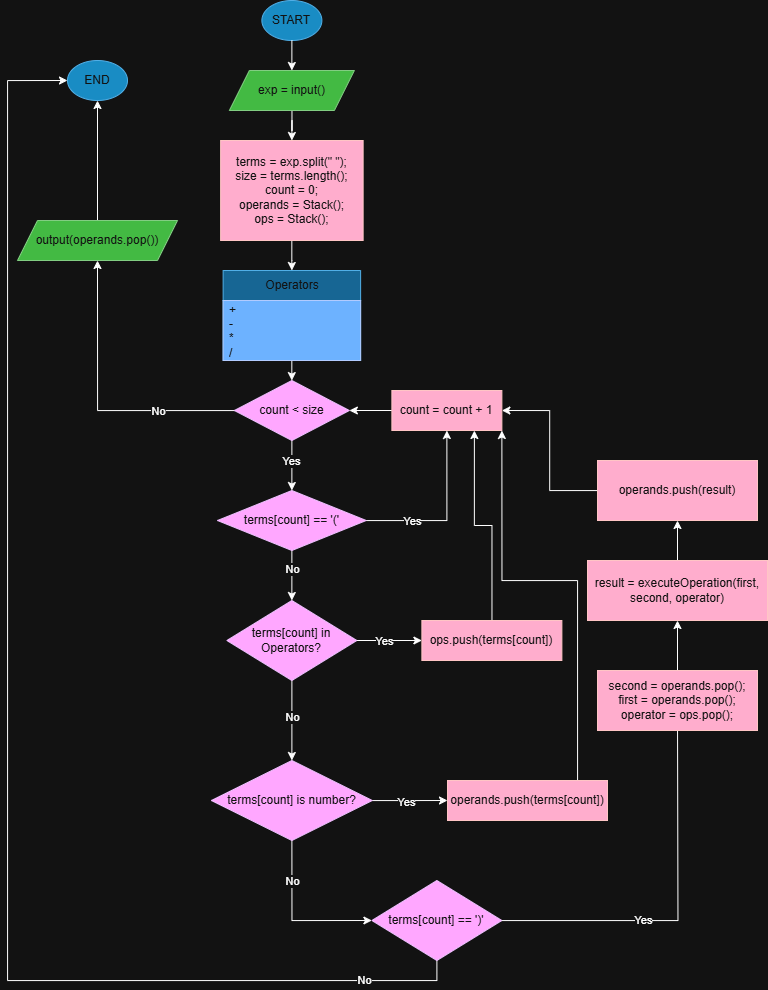

The diagram above was exported from draw.io. Its source (the exported page's mxGraphModel, read from the mxfile embedded in the PNG):
<mxGraphModel dx="1847" dy="2177" grid="1" gridSize="10" guides="1" tooltips="1" connect="1" arrows="1" fold="1" page="1" pageScale="1" pageWidth="827" pageHeight="1169" math="0" shadow="0">
  <root>
    <mxCell id="0" />
    <mxCell id="1" parent="0" />
    <mxCell id="zkFB0tqRuuA-b0J6QIPF-1" value="START" style="ellipse;whiteSpace=wrap;html=1;fillColor=#1ba1e2;fontColor=#ffffff;strokeColor=#006EAF;" parent="1" vertex="1">
      <mxGeometry x="264.38" y="-260" width="60" height="40" as="geometry" />
    </mxCell>
    <mxCell id="zkFB0tqRuuA-b0J6QIPF-2" value="" style="endArrow=classic;html=1;rounded=0;exitX=0.5;exitY=1;exitDx=0;exitDy=0;" parent="1" source="zkFB0tqRuuA-b0J6QIPF-1" edge="1">
      <mxGeometry width="50" height="50" relative="1" as="geometry">
        <mxPoint x="304.38" y="-40" as="sourcePoint" />
        <mxPoint x="294.38" y="-190" as="targetPoint" />
      </mxGeometry>
    </mxCell>
    <mxCell id="zkFB0tqRuuA-b0J6QIPF-7" style="edgeStyle=orthogonalEdgeStyle;rounded=0;orthogonalLoop=1;jettySize=auto;html=1;entryX=0.5;entryY=0;entryDx=0;entryDy=0;" parent="1" source="zkFB0tqRuuA-b0J6QIPF-3" target="zkFB0tqRuuA-b0J6QIPF-8" edge="1">
      <mxGeometry relative="1" as="geometry">
        <mxPoint x="294.38" y="-125" as="targetPoint" />
      </mxGeometry>
    </mxCell>
    <mxCell id="zkFB0tqRuuA-b0J6QIPF-3" value="exp = input()" style="shape=parallelogram;perimeter=parallelogramPerimeter;whiteSpace=wrap;html=1;fixedSize=1;fillColor=#008a00;fontColor=#ffffff;strokeColor=#005700;" parent="1" vertex="1">
      <mxGeometry x="231.88" y="-190" width="125" height="40" as="geometry" />
    </mxCell>
    <mxCell id="zkFB0tqRuuA-b0J6QIPF-27" style="edgeStyle=orthogonalEdgeStyle;rounded=0;orthogonalLoop=1;jettySize=auto;html=1;entryX=0.5;entryY=0;entryDx=0;entryDy=0;" parent="1" source="zkFB0tqRuuA-b0J6QIPF-8" target="zkFB0tqRuuA-b0J6QIPF-20" edge="1">
      <mxGeometry relative="1" as="geometry" />
    </mxCell>
    <mxCell id="zkFB0tqRuuA-b0J6QIPF-8" value="terms = exp.split(&quot; &quot;);&lt;div&gt;size = terms.length();&lt;/div&gt;&lt;div&gt;count = 0;&lt;/div&gt;&lt;div&gt;operands = Stack();&lt;/div&gt;&lt;div&gt;ops = Stack();&lt;/div&gt;" style="rounded=0;whiteSpace=wrap;html=1;fillColor=#a20025;fontColor=#ffffff;strokeColor=#6F0000;" parent="1" vertex="1">
      <mxGeometry x="223.13" y="-120" width="142.5" height="100" as="geometry" />
    </mxCell>
    <mxCell id="zkFB0tqRuuA-b0J6QIPF-29" style="edgeStyle=orthogonalEdgeStyle;rounded=0;orthogonalLoop=1;jettySize=auto;html=1;entryX=0.5;entryY=0;entryDx=0;entryDy=0;" parent="1" source="zkFB0tqRuuA-b0J6QIPF-10" target="zkFB0tqRuuA-b0J6QIPF-16" edge="1">
      <mxGeometry relative="1" as="geometry" />
    </mxCell>
    <mxCell id="zkFB0tqRuuA-b0J6QIPF-36" value="No" style="edgeLabel;html=1;align=center;verticalAlign=middle;resizable=0;points=[];" parent="zkFB0tqRuuA-b0J6QIPF-29" vertex="1" connectable="0">
      <mxGeometry x="-0.5877" y="-2" relative="1" as="geometry">
        <mxPoint x="2" y="10" as="offset" />
      </mxGeometry>
    </mxCell>
    <mxCell id="OeHbgK3cNh9KCJ2rROcA-19" value="Yes" style="edgeLabel;html=1;align=center;verticalAlign=middle;resizable=0;points=[];" vertex="1" connectable="0" parent="zkFB0tqRuuA-b0J6QIPF-29">
      <mxGeometry x="-0.2218" y="-1" relative="1" as="geometry">
        <mxPoint as="offset" />
      </mxGeometry>
    </mxCell>
    <mxCell id="OeHbgK3cNh9KCJ2rROcA-12" style="edgeStyle=orthogonalEdgeStyle;rounded=0;orthogonalLoop=1;jettySize=auto;html=1;entryX=0.5;entryY=1;entryDx=0;entryDy=0;" edge="1" parent="1" source="zkFB0tqRuuA-b0J6QIPF-10" target="OeHbgK3cNh9KCJ2rROcA-14">
      <mxGeometry relative="1" as="geometry">
        <mxPoint x="80" as="targetPoint" />
      </mxGeometry>
    </mxCell>
    <mxCell id="OeHbgK3cNh9KCJ2rROcA-18" value="No" style="edgeLabel;html=1;align=center;verticalAlign=middle;resizable=0;points=[];" vertex="1" connectable="0" parent="OeHbgK3cNh9KCJ2rROcA-12">
      <mxGeometry x="-0.3316" y="2" relative="1" as="geometry">
        <mxPoint x="19" y="-2" as="offset" />
      </mxGeometry>
    </mxCell>
    <mxCell id="zkFB0tqRuuA-b0J6QIPF-10" value="count &amp;lt; size" style="rhombus;whiteSpace=wrap;html=1;fillColor=#6a00ff;fontColor=#ffffff;strokeColor=#3700CC;" parent="1" vertex="1">
      <mxGeometry x="236.88" y="120" width="115" height="60" as="geometry" />
    </mxCell>
    <mxCell id="zkFB0tqRuuA-b0J6QIPF-31" style="edgeStyle=orthogonalEdgeStyle;rounded=0;orthogonalLoop=1;jettySize=auto;html=1;entryX=0.5;entryY=1;entryDx=0;entryDy=0;" parent="1" source="zkFB0tqRuuA-b0J6QIPF-16" target="zkFB0tqRuuA-b0J6QIPF-30" edge="1">
      <mxGeometry relative="1" as="geometry" />
    </mxCell>
    <mxCell id="zkFB0tqRuuA-b0J6QIPF-35" value="Yes" style="edgeLabel;html=1;align=center;verticalAlign=middle;resizable=0;points=[];" parent="zkFB0tqRuuA-b0J6QIPF-31" vertex="1" connectable="0">
      <mxGeometry x="-0.1848" y="-1" relative="1" as="geometry">
        <mxPoint x="-24" y="-1" as="offset" />
      </mxGeometry>
    </mxCell>
    <mxCell id="zkFB0tqRuuA-b0J6QIPF-42" style="edgeStyle=orthogonalEdgeStyle;rounded=0;orthogonalLoop=1;jettySize=auto;html=1;entryX=0.5;entryY=0;entryDx=0;entryDy=0;" parent="1" source="zkFB0tqRuuA-b0J6QIPF-16" target="zkFB0tqRuuA-b0J6QIPF-38" edge="1">
      <mxGeometry relative="1" as="geometry" />
    </mxCell>
    <mxCell id="zkFB0tqRuuA-b0J6QIPF-49" value="No" style="edgeLabel;html=1;align=center;verticalAlign=middle;resizable=0;points=[];" parent="zkFB0tqRuuA-b0J6QIPF-42" vertex="1" connectable="0">
      <mxGeometry x="-0.2618" relative="1" as="geometry">
        <mxPoint as="offset" />
      </mxGeometry>
    </mxCell>
    <mxCell id="zkFB0tqRuuA-b0J6QIPF-16" value="terms[count] == '('" style="rhombus;whiteSpace=wrap;html=1;fillColor=#6a00ff;fontColor=#ffffff;strokeColor=#3700CC;" parent="1" vertex="1">
      <mxGeometry x="220" y="230" width="148.75" height="60" as="geometry" />
    </mxCell>
    <mxCell id="zkFB0tqRuuA-b0J6QIPF-28" style="edgeStyle=orthogonalEdgeStyle;rounded=0;orthogonalLoop=1;jettySize=auto;html=1;entryX=0.5;entryY=0;entryDx=0;entryDy=0;" parent="1" source="zkFB0tqRuuA-b0J6QIPF-20" target="zkFB0tqRuuA-b0J6QIPF-10" edge="1">
      <mxGeometry relative="1" as="geometry" />
    </mxCell>
    <mxCell id="zkFB0tqRuuA-b0J6QIPF-20" value="Operators" style="swimlane;fontStyle=0;childLayout=stackLayout;horizontal=1;startSize=30;horizontalStack=0;resizeParent=1;resizeParentMax=0;resizeLast=0;collapsible=1;marginBottom=0;whiteSpace=wrap;html=1;fillColor=light-dark(#1BA1E2,#176694);fontColor=#ffffff;strokeColor=#006EAF;" parent="1" vertex="1">
      <mxGeometry x="225.62" y="10" width="137.5" height="90" as="geometry">
        <mxRectangle x="291.25" y="495" width="90" height="30" as="alternateBounds" />
      </mxGeometry>
    </mxCell>
    <mxCell id="zkFB0tqRuuA-b0J6QIPF-21" value="+&lt;div&gt;-&lt;/div&gt;&lt;div&gt;*&lt;/div&gt;&lt;div&gt;/&lt;/div&gt;" style="text;strokeColor=#001DBC;fillColor=#0050ef;align=left;verticalAlign=middle;spacingLeft=4;spacingRight=4;overflow=hidden;points=[[0,0.5],[1,0.5]];portConstraint=eastwest;rotatable=0;whiteSpace=wrap;html=1;fontColor=#ffffff;" parent="zkFB0tqRuuA-b0J6QIPF-20" vertex="1">
      <mxGeometry y="30" width="137.5" height="60" as="geometry" />
    </mxCell>
    <mxCell id="zkFB0tqRuuA-b0J6QIPF-34" style="edgeStyle=orthogonalEdgeStyle;rounded=0;orthogonalLoop=1;jettySize=auto;html=1;entryX=1;entryY=0.5;entryDx=0;entryDy=0;" parent="1" source="zkFB0tqRuuA-b0J6QIPF-30" target="zkFB0tqRuuA-b0J6QIPF-10" edge="1">
      <mxGeometry relative="1" as="geometry" />
    </mxCell>
    <mxCell id="zkFB0tqRuuA-b0J6QIPF-30" value="count = count + 1" style="rounded=0;whiteSpace=wrap;html=1;fillColor=#a20025;fontColor=#ffffff;strokeColor=#6F0000;" parent="1" vertex="1">
      <mxGeometry x="394.38" y="130" width="110" height="40" as="geometry" />
    </mxCell>
    <mxCell id="zkFB0tqRuuA-b0J6QIPF-43" style="edgeStyle=orthogonalEdgeStyle;rounded=0;orthogonalLoop=1;jettySize=auto;html=1;entryX=0;entryY=0.5;entryDx=0;entryDy=0;" parent="1" source="zkFB0tqRuuA-b0J6QIPF-38" target="zkFB0tqRuuA-b0J6QIPF-44" edge="1">
      <mxGeometry relative="1" as="geometry">
        <mxPoint x="414.38" y="380" as="targetPoint" />
      </mxGeometry>
    </mxCell>
    <mxCell id="zkFB0tqRuuA-b0J6QIPF-48" value="Yes" style="edgeLabel;html=1;align=center;verticalAlign=middle;resizable=0;points=[];" parent="zkFB0tqRuuA-b0J6QIPF-43" vertex="1" connectable="0">
      <mxGeometry x="-0.1718" y="2" relative="1" as="geometry">
        <mxPoint y="2" as="offset" />
      </mxGeometry>
    </mxCell>
    <mxCell id="OeHbgK3cNh9KCJ2rROcA-21" style="edgeStyle=orthogonalEdgeStyle;rounded=0;orthogonalLoop=1;jettySize=auto;html=1;entryX=0.5;entryY=0;entryDx=0;entryDy=0;" edge="1" parent="1" source="zkFB0tqRuuA-b0J6QIPF-38" target="OeHbgK3cNh9KCJ2rROcA-23">
      <mxGeometry relative="1" as="geometry">
        <mxPoint x="294.3699999999999" y="490" as="targetPoint" />
      </mxGeometry>
    </mxCell>
    <mxCell id="OeHbgK3cNh9KCJ2rROcA-24" value="No" style="edgeLabel;html=1;align=center;verticalAlign=middle;resizable=0;points=[];" vertex="1" connectable="0" parent="OeHbgK3cNh9KCJ2rROcA-21">
      <mxGeometry x="-0.1065" y="-2" relative="1" as="geometry">
        <mxPoint x="2" as="offset" />
      </mxGeometry>
    </mxCell>
    <mxCell id="zkFB0tqRuuA-b0J6QIPF-38" value="terms[count] in Operators?" style="rhombus;whiteSpace=wrap;html=1;fillColor=#6a00ff;fontColor=#ffffff;strokeColor=#3700CC;" parent="1" vertex="1">
      <mxGeometry x="229.37" y="340" width="130" height="80" as="geometry" />
    </mxCell>
    <mxCell id="zkFB0tqRuuA-b0J6QIPF-46" style="edgeStyle=orthogonalEdgeStyle;rounded=0;orthogonalLoop=1;jettySize=auto;html=1;entryX=0.75;entryY=1;entryDx=0;entryDy=0;" parent="1" source="zkFB0tqRuuA-b0J6QIPF-44" target="zkFB0tqRuuA-b0J6QIPF-30" edge="1">
      <mxGeometry relative="1" as="geometry" />
    </mxCell>
    <mxCell id="zkFB0tqRuuA-b0J6QIPF-44" value="ops.push(terms[count])" style="rounded=0;whiteSpace=wrap;html=1;fillColor=#a20025;fontColor=#ffffff;strokeColor=#6F0000;" parent="1" vertex="1">
      <mxGeometry x="424.38" y="360" width="140" height="40" as="geometry" />
    </mxCell>
    <mxCell id="OeHbgK3cNh9KCJ2rROcA-3" style="edgeStyle=orthogonalEdgeStyle;rounded=0;orthogonalLoop=1;jettySize=auto;html=1;" edge="1" parent="1" source="OeHbgK3cNh9KCJ2rROcA-2">
      <mxGeometry relative="1" as="geometry">
        <mxPoint x="680" y="450" as="targetPoint" />
      </mxGeometry>
    </mxCell>
    <mxCell id="OeHbgK3cNh9KCJ2rROcA-4" value="Yes" style="edgeLabel;html=1;align=center;verticalAlign=middle;resizable=0;points=[];" vertex="1" connectable="0" parent="OeHbgK3cNh9KCJ2rROcA-3">
      <mxGeometry x="-0.2712" y="1" relative="1" as="geometry">
        <mxPoint as="offset" />
      </mxGeometry>
    </mxCell>
    <mxCell id="OeHbgK3cNh9KCJ2rROcA-32" style="edgeStyle=orthogonalEdgeStyle;rounded=0;orthogonalLoop=1;jettySize=auto;html=1;entryX=0;entryY=0.5;entryDx=0;entryDy=0;" edge="1" parent="1" source="OeHbgK3cNh9KCJ2rROcA-2" target="OeHbgK3cNh9KCJ2rROcA-16">
      <mxGeometry relative="1" as="geometry">
        <mxPoint x="439.3800000000001" y="750" as="targetPoint" />
        <Array as="points">
          <mxPoint x="439" y="720" />
          <mxPoint x="10" y="720" />
          <mxPoint x="10" y="-180" />
        </Array>
      </mxGeometry>
    </mxCell>
    <mxCell id="OeHbgK3cNh9KCJ2rROcA-33" value="No" style="edgeLabel;html=1;align=center;verticalAlign=middle;resizable=0;points=[];" vertex="1" connectable="0" parent="OeHbgK3cNh9KCJ2rROcA-32">
      <mxGeometry x="-0.1222" y="-3" relative="1" as="geometry">
        <mxPoint x="353" y="169" as="offset" />
      </mxGeometry>
    </mxCell>
    <mxCell id="OeHbgK3cNh9KCJ2rROcA-2" value="terms[count] == ')'" style="rhombus;whiteSpace=wrap;html=1;fillColor=#6a00ff;fontColor=#ffffff;strokeColor=#3700CC;" vertex="1" parent="1">
      <mxGeometry x="374.38" y="620" width="130" height="80" as="geometry" />
    </mxCell>
    <mxCell id="OeHbgK3cNh9KCJ2rROcA-6" style="edgeStyle=orthogonalEdgeStyle;rounded=0;orthogonalLoop=1;jettySize=auto;html=1;" edge="1" parent="1" source="OeHbgK3cNh9KCJ2rROcA-5" target="OeHbgK3cNh9KCJ2rROcA-7">
      <mxGeometry relative="1" as="geometry">
        <mxPoint x="680" y="360" as="targetPoint" />
      </mxGeometry>
    </mxCell>
    <mxCell id="OeHbgK3cNh9KCJ2rROcA-5" value="second = operands.pop();&lt;div&gt;first = operands.pop();&lt;/div&gt;&lt;div&gt;operator = ops.pop();&lt;/div&gt;" style="rounded=0;whiteSpace=wrap;html=1;fillColor=#a20025;fontColor=#ffffff;strokeColor=#6F0000;" vertex="1" parent="1">
      <mxGeometry x="600" y="410" width="160" height="60" as="geometry" />
    </mxCell>
    <mxCell id="OeHbgK3cNh9KCJ2rROcA-8" style="edgeStyle=orthogonalEdgeStyle;rounded=0;orthogonalLoop=1;jettySize=auto;html=1;entryX=0.5;entryY=1;entryDx=0;entryDy=0;" edge="1" parent="1" source="OeHbgK3cNh9KCJ2rROcA-7" target="OeHbgK3cNh9KCJ2rROcA-9">
      <mxGeometry relative="1" as="geometry">
        <mxPoint x="680" y="240" as="targetPoint" />
      </mxGeometry>
    </mxCell>
    <mxCell id="OeHbgK3cNh9KCJ2rROcA-7" value="result = executeOperation(first, second, operator)" style="rounded=0;whiteSpace=wrap;html=1;fillColor=#a20025;fontColor=#ffffff;strokeColor=#6F0000;" vertex="1" parent="1">
      <mxGeometry x="590" y="300" width="180" height="60" as="geometry" />
    </mxCell>
    <mxCell id="OeHbgK3cNh9KCJ2rROcA-10" style="edgeStyle=orthogonalEdgeStyle;rounded=0;orthogonalLoop=1;jettySize=auto;html=1;entryX=1;entryY=0.5;entryDx=0;entryDy=0;" edge="1" parent="1" source="OeHbgK3cNh9KCJ2rROcA-9" target="zkFB0tqRuuA-b0J6QIPF-30">
      <mxGeometry relative="1" as="geometry" />
    </mxCell>
    <mxCell id="OeHbgK3cNh9KCJ2rROcA-9" value="operands.push(result)" style="rounded=0;whiteSpace=wrap;html=1;fillColor=#a20025;fontColor=#ffffff;strokeColor=#6F0000;" vertex="1" parent="1">
      <mxGeometry x="600" y="200" width="160" height="60" as="geometry" />
    </mxCell>
    <mxCell id="OeHbgK3cNh9KCJ2rROcA-15" style="edgeStyle=orthogonalEdgeStyle;rounded=0;orthogonalLoop=1;jettySize=auto;html=1;" edge="1" parent="1" source="OeHbgK3cNh9KCJ2rROcA-14" target="OeHbgK3cNh9KCJ2rROcA-16">
      <mxGeometry relative="1" as="geometry">
        <mxPoint x="100" y="-150" as="targetPoint" />
      </mxGeometry>
    </mxCell>
    <mxCell id="OeHbgK3cNh9KCJ2rROcA-14" value="output(operands.pop())" style="shape=parallelogram;perimeter=parallelogramPerimeter;whiteSpace=wrap;html=1;fixedSize=1;fillColor=#008a00;fontColor=#ffffff;strokeColor=#005700;" vertex="1" parent="1">
      <mxGeometry x="20" y="-40" width="160" height="40" as="geometry" />
    </mxCell>
    <mxCell id="OeHbgK3cNh9KCJ2rROcA-16" value="END" style="ellipse;whiteSpace=wrap;html=1;fillColor=#1ba1e2;fontColor=#ffffff;strokeColor=#006EAF;" vertex="1" parent="1">
      <mxGeometry x="70" y="-200" width="60" height="40" as="geometry" />
    </mxCell>
    <mxCell id="OeHbgK3cNh9KCJ2rROcA-25" style="edgeStyle=orthogonalEdgeStyle;rounded=0;orthogonalLoop=1;jettySize=auto;html=1;" edge="1" parent="1" source="OeHbgK3cNh9KCJ2rROcA-23">
      <mxGeometry relative="1" as="geometry">
        <mxPoint x="450" y="540" as="targetPoint" />
      </mxGeometry>
    </mxCell>
    <mxCell id="OeHbgK3cNh9KCJ2rROcA-26" value="Yes" style="edgeLabel;html=1;align=center;verticalAlign=middle;resizable=0;points=[];" vertex="1" connectable="0" parent="OeHbgK3cNh9KCJ2rROcA-25">
      <mxGeometry x="-0.117" y="-1" relative="1" as="geometry">
        <mxPoint as="offset" />
      </mxGeometry>
    </mxCell>
    <mxCell id="OeHbgK3cNh9KCJ2rROcA-30" style="edgeStyle=orthogonalEdgeStyle;rounded=0;orthogonalLoop=1;jettySize=auto;html=1;exitX=0.5;exitY=1;exitDx=0;exitDy=0;entryX=0;entryY=0.5;entryDx=0;entryDy=0;" edge="1" parent="1" source="OeHbgK3cNh9KCJ2rROcA-23" target="OeHbgK3cNh9KCJ2rROcA-2">
      <mxGeometry relative="1" as="geometry" />
    </mxCell>
    <mxCell id="OeHbgK3cNh9KCJ2rROcA-31" value="No" style="edgeLabel;html=1;align=center;verticalAlign=middle;resizable=0;points=[];" vertex="1" connectable="0" parent="OeHbgK3cNh9KCJ2rROcA-30">
      <mxGeometry x="-0.2001" relative="1" as="geometry">
        <mxPoint y="-24" as="offset" />
      </mxGeometry>
    </mxCell>
    <mxCell id="OeHbgK3cNh9KCJ2rROcA-23" value="terms[count] is number?" style="rhombus;whiteSpace=wrap;html=1;fillColor=#6a00ff;fontColor=#ffffff;strokeColor=#3700CC;" vertex="1" parent="1">
      <mxGeometry x="213.92" y="500" width="160.93" height="80" as="geometry" />
    </mxCell>
    <mxCell id="OeHbgK3cNh9KCJ2rROcA-29" style="edgeStyle=orthogonalEdgeStyle;rounded=0;orthogonalLoop=1;jettySize=auto;html=1;entryX=1;entryY=1;entryDx=0;entryDy=0;" edge="1" parent="1" source="OeHbgK3cNh9KCJ2rROcA-27" target="zkFB0tqRuuA-b0J6QIPF-30">
      <mxGeometry relative="1" as="geometry">
        <Array as="points">
          <mxPoint x="580" y="320" />
          <mxPoint x="504" y="320" />
        </Array>
      </mxGeometry>
    </mxCell>
    <mxCell id="OeHbgK3cNh9KCJ2rROcA-27" value="operands.push(terms[count])" style="rounded=0;whiteSpace=wrap;html=1;fillColor=#a20025;fontColor=#ffffff;strokeColor=#6F0000;" vertex="1" parent="1">
      <mxGeometry x="450" y="520" width="160" height="40" as="geometry" />
    </mxCell>
  </root>
</mxGraphModel>